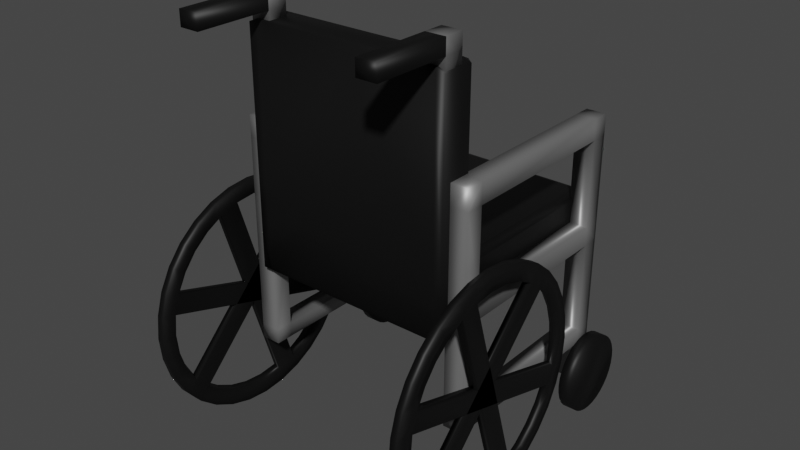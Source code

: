 # Source: wheelchair.blend  (saved by Blender 3.5.10; exported with 4.5.12 LTS)
import bpy
from mathutils import Matrix  # noqa: F401  (used for matrix-valued properties, if any)

bpy.ops.wm.read_factory_settings(use_empty=True)
scene = bpy.context.scene
scene.name = 'Scene'

# ---- collections
col_collection = bpy.data.collections.new('Collection'); scene.collection.children.link(col_collection)

# ---- materials (node trees are filled in below, after node groups)
mat_material = bpy.data.materials.new('Material')
mat_material.alpha_threshold = 0.0
mat_material.use_transparent_shadow = False
mat_material.roughness = 0.5
mat_material.line_color = (0.0, 0.0, 0.0, 1.0)
mat_material_001 = bpy.data.materials.new('Material.001')
mat_material_001.use_transparent_shadow = False

# ---- material node trees
mat_material.use_nodes = True; mat_material.node_tree.nodes.clear()
_N = mat_material.node_tree.nodes; _L = mat_material.node_tree.links
n0 = _N.new('ShaderNodeOutputMaterial'); n0.name = 'Material Output'; n0.location = (300, 300)
n1 = _N.new('ShaderNodeBsdfPrincipled'); n1.name = 'Principled BSDF'; n1.location = (10, 300)
n1.distribution = 'GGX'
n1.subsurface_method = 'RANDOM_WALK_SKIN'
n1.inputs[0].default_value = (0.2812, 0.2812, 0.2812, 1.0)
n1.inputs[1].default_value = 0.6239
n1.inputs[3].default_value = 1.45
n1.inputs[27].default_value = (0.0, 0.0, 0.0, 1.0)
n1.inputs[28].default_value = 1.0
_L.new(n1.outputs[0], n0.inputs[0])
n0.is_active_output = True
mat_material_001.use_nodes = True; mat_material_001.node_tree.nodes.clear()
_N = mat_material_001.node_tree.nodes; _L = mat_material_001.node_tree.links
n0 = _N.new('ShaderNodeBsdfPrincipled'); n0.name = 'Principled BSDF'; n0.location = (10, 300)
n0.distribution = 'GGX'
n0.subsurface_method = 'RANDOM_WALK_SKIN'
n0.inputs[0].default_value = (0.004255, 0.004255, 0.004255, 1.0)
n0.inputs[3].default_value = 1.45
n0.inputs[13].default_value = 0.2752
n0.inputs[27].default_value = (0.0, 0.0, 0.0, 1.0)
n0.inputs[28].default_value = 1.0
n1 = _N.new('ShaderNodeOutputMaterial'); n1.name = 'Material Output'; n1.location = (300, 300)
_L.new(n0.outputs[0], n1.inputs[0])
n1.is_active_output = True

# ---- world
world_world = bpy.data.worlds.new('World'); scene.world = world_world
world_world.use_nodes = True; world_world.node_tree.nodes.clear()
_N = world_world.node_tree.nodes; _L = world_world.node_tree.links
n0 = _N.new('ShaderNodeOutputWorld'); n0.name = 'World Output'; n0.location = (300, 300)
n1 = _N.new('ShaderNodeBackground'); n1.name = 'Background'; n1.location = (10, 300)
n1.inputs[0].default_value = (0.05088, 0.05088, 0.05088, 1.0)
_L.new(n1.outputs[0], n0.inputs[0])
n0.is_active_output = True
world_world.color = (0.05088, 0.05088, 0.05088)
world_world.use_sun_shadow = False
world_world.sun_shadow_jitter_overblur = 0.0

# ---- meshes
me_cube = bpy.data.meshes.new('Cube')
me_cube.from_pydata([(-0.9792, 0.9045, -0.01897), (-0.9792, 0.9045, -0.2173), (-0.9792, -1.068, -0.01897), (-0.9792, -1.068, -0.2173), (-1.0, -1.16, -0.8402), (-1.0, -1.16, -1.413), (-1.0, -0.8462, -1.413), (-1.172, 0.9045, -0.01897), (-1.0, -0.8462, -0.8402), (-1.172, 0.9045, -0.2173), (-1.172, -1.068, -0.01897), (-1.0, -1.16, 0.8591), (-1.172, -1.068, -0.2173), (-1.0, -0.8462, 0.8591), (0.0, -0.774, 0.8591), (0.0, -1.16, 0.8939), (0.0, -0.774, -0.7916), (0.0, -0.8462, -1.413), (0.0, 1.0, -0.8402), (0.0, -1.16, -1.413), (0.0, -1.16, -0.8402), (0.0, 1.0, -1.413), (-0.9792, 0.7377, -0.01897), (-0.9792, 0.7377, -0.2173), (-1.172, 0.7377, -0.01897), (-1.172, 0.7377, -0.2173), (-0.9792, -0.8961, -0.01897), (-1.172, -0.8961, -0.2173), (-0.9792, -0.8961, -0.2173), (-1.172, -0.8961, -0.01897), (-0.9792, 0.7377, -1.241), (-0.9792, 0.9045, -1.241), (-1.172, -0.8961, -1.241), (-1.172, -1.068, -1.241), (-1.172, 0.9045, -1.241), (-0.9792, -1.068, -1.241), (-1.172, 0.7377, -1.241), (-0.9792, -0.8961, -1.241), (-0.9792, 0.7377, -1.055), (-0.9792, 0.9045, -1.055), (-1.172, 0.9045, -1.055), (-1.172, 0.7377, -1.055), (-0.9792, -1.068, -1.055), (-0.9792, -0.8961, -1.055), (-1.172, -0.8961, -1.055), (-1.172, -1.068, -1.055), (-0.9792, 0.7377, -2.274), (-0.9792, 0.9045, -2.274), (-1.172, -0.8961, -2.274), (-1.172, -1.068, -2.274), (-1.172, 0.9045, -2.274), (-0.9792, -1.068, -2.274), (-1.172, 0.7377, -2.274), (-0.9792, -0.8961, -2.274), (-0.9792, 0.7377, -2.126), (-0.9792, 0.9045, -2.126), (-1.172, 0.7377, -2.126), (-1.172, 0.9045, -2.126), (-0.9792, -0.8961, -2.126), (-1.172, -0.8961, -2.126), (-1.172, -1.068, -2.126), (-0.9792, -1.068, -2.126), (-0.9166, 1.0, -1.413), (-0.9166, -1.16, -0.8402), (-0.9166, -0.8462, -1.413), (-0.9166, -1.16, 0.8939), (-0.9166, -0.774, -0.7916), (-0.9166, 1.0, -0.8402), (-0.9166, -1.16, -1.413), (-0.9166, -0.774, 0.8591), (-1.0, 0.8918, -0.8402), (-1.0, 0.8918, -1.413), (0.0, 0.8918, -0.7916), (0.0, 0.8918, -1.413), (-0.9166, 0.8918, -1.413), (-0.9166, 0.8918, -0.7916), (0.0, -0.8492, 0.8939), (-0.9166, -0.8465, 0.8939), (-0.7916, -0.9422, 0.9786), (-0.7916, -0.9422, 0.7857), (-0.7916, -1.135, 0.9786), (-0.7916, -1.135, 0.7857), (-0.9845, -0.9422, 0.9786), (-0.9845, -0.9422, 0.7857), (-0.9845, -1.135, 0.9786), (-0.9845, -1.135, 0.7857), (-0.7916, -1.135, 1.125), (-0.9845, -1.135, 1.125), (-0.7916, -0.9422, 1.125), (-0.9845, -0.9422, 1.125), (-0.7916, -1.874, 1.125), (-0.9845, -1.874, 1.125), (-0.7916, -1.874, 0.9786), (-0.9845, -1.874, 0.9786), (-1.286, 0.03665, -1.851), (-1.361, 0.004018, -1.851), (-1.286, 0.0171, -1.653), (-1.361, -0.0149, -1.659), (-1.286, -0.04078, -1.462), (-1.361, -0.07093, -1.475), (-1.286, -0.1348, -1.286), (-1.361, -0.1619, -1.304), (-1.286, -0.2613, -1.132), (-1.361, -0.2844, -1.155), (-1.286, -0.4154, -1.006), (-1.361, -0.4336, -1.033), (-1.286, -0.5913, -0.9116), (-1.361, -0.6038, -0.9418), (-1.286, -0.7821, -0.8538), (-1.361, -0.7885, -0.8858), (-1.286, -0.9806, -0.8342), (-1.361, -0.9806, -0.8668), (-1.286, -1.179, -0.8538), (-1.361, -1.173, -0.8858), (-1.286, -1.37, -0.9116), (-1.361, -1.357, -0.9418), (-1.286, -1.546, -1.006), (-1.361, -1.528, -1.033), (-1.286, -1.7, -1.132), (-1.361, -1.677, -1.155), (-1.286, -1.826, -1.286), (-1.361, -1.799, -1.304), (-1.286, -1.92, -1.462), (-1.361, -1.89, -1.475), (-1.286, -1.978, -1.653), (-1.361, -1.946, -1.659), (-1.286, -1.998, -1.851), (-1.361, -1.965, -1.851), (-1.286, -1.978, -2.05), (-1.361, -1.946, -2.044), (-1.286, -1.92, -2.241), (-1.361, -1.89, -2.228), (-1.286, -1.826, -2.417), (-1.361, -1.799, -2.398), (-1.286, -1.7, -2.571), (-1.361, -1.677, -2.548), (-1.286, -1.546, -2.697), (-1.361, -1.528, -2.67), (-1.286, -1.37, -2.791), (-1.361, -1.357, -2.761), (-1.286, -1.179, -2.849), (-1.361, -1.173, -2.817), (-1.286, -0.9806, -2.869), (-1.361, -0.9806, -2.836), (-1.286, -0.7821, -2.849), (-1.361, -0.7885, -2.817), (-1.286, -0.5913, -2.791), (-1.361, -0.6038, -2.761), (-1.286, -0.4154, -2.697), (-1.361, -0.4336, -2.67), (-1.286, -0.2613, -2.571), (-1.361, -0.2844, -2.548), (-1.286, -0.1348, -2.417), (-1.361, -0.1619, -2.398), (-1.286, -0.04078, -2.241), (-1.361, -0.07093, -2.228), (-1.286, 0.0171, -2.05), (-1.361, -0.0149, -2.044), (-1.361, 0.1531, -1.626), (-1.361, 0.1753, -1.851), (-1.361, 0.08735, -1.409), (-1.361, -0.01947, -1.209), (-1.361, -0.1632, -1.034), (-1.361, -0.3384, -0.8903), (-1.361, -0.5382, -0.7835), (-1.361, -0.7551, -0.7177), (-1.361, -0.9806, -0.6955), (-1.361, -1.206, -0.7177), (-1.361, -1.423, -0.7835), (-1.361, -1.623, -0.8903), (-1.361, -1.798, -1.034), (-1.361, -1.942, -1.209), (-1.361, -2.049, -1.409), (-1.361, -2.114, -1.626), (-1.361, -2.137, -1.851), (-1.361, -2.114, -2.077), (-1.361, -2.049, -2.294), (-1.361, -1.942, -2.494), (-1.361, -1.798, -2.669), (-1.361, -1.623, -2.813), (-1.361, -1.423, -2.919), (-1.361, -1.206, -2.985), (-1.361, -0.9806, -3.007), (-1.361, -0.7551, -2.985), (-1.361, -0.5382, -2.919), (-1.361, -0.3384, -2.813), (-1.361, -0.1632, -2.669), (-1.361, -0.01947, -2.494), (-1.361, 0.08735, -2.294), (-1.361, 0.1531, -2.077), (-1.286, 0.1753, -1.851), (-1.286, 0.1531, -1.626), (-1.286, 0.08735, -1.409), (-1.286, -0.01947, -1.209), (-1.286, -0.1632, -1.034), (-1.286, -0.3384, -0.8903), (-1.286, -0.5382, -0.7835), (-1.286, -0.7551, -0.7177), (-1.286, -0.9806, -0.6955), (-1.286, -1.206, -0.7177), (-1.286, -1.423, -0.7835), (-1.286, -1.623, -0.8903), (-1.286, -1.798, -1.034), (-1.286, -1.942, -1.209), (-1.286, -2.049, -1.409), (-1.286, -2.114, -1.626), (-1.286, -2.137, -1.851), (-1.286, -2.114, -2.077), (-1.286, -2.049, -2.294), (-1.286, -1.942, -2.494), (-1.286, -1.798, -2.669), (-1.286, -1.623, -2.813), (-1.286, -1.423, -2.919), (-1.286, -1.206, -2.985), (-1.286, -0.9806, -3.007), (-1.286, -0.7551, -2.985), (-1.286, -0.5382, -2.919), (-1.286, -0.3384, -2.813), (-1.286, -0.1632, -2.669), (-1.286, -0.01947, -2.494), (-1.286, 0.08735, -2.294), (-1.286, 0.1531, -2.077), (-1.18, 1.221, -2.613), (-1.302, 1.221, -2.613), (-1.18, 1.214, -2.537), (-1.302, 1.214, -2.537), (-1.18, 1.192, -2.465), (-1.302, 1.192, -2.465), (-1.18, 1.156, -2.398), (-1.302, 1.156, -2.398), (-1.18, 1.108, -2.34), (-1.302, 1.108, -2.34), (-1.18, 1.049, -2.291), (-1.302, 1.049, -2.291), (-1.18, 0.9826, -2.256), (-1.302, 0.9826, -2.256), (-1.18, 0.9101, -2.234), (-1.302, 0.9101, -2.234), (-1.18, 0.8347, -2.226), (-1.302, 0.8347, -2.226), (-1.18, 0.7593, -2.234), (-1.302, 0.7593, -2.234), (-1.18, 0.6868, -2.256), (-1.302, 0.6868, -2.256), (-1.18, 0.62, -2.291), (-1.302, 0.62, -2.291), (-1.18, 0.5615, -2.34), (-1.302, 0.5615, -2.34), (-1.18, 0.5134, -2.398), (-1.302, 0.5134, -2.398), (-1.18, 0.4777, -2.465), (-1.302, 0.4777, -2.465), (-1.18, 0.4557, -2.537), (-1.302, 0.4557, -2.537), (-1.18, 0.4483, -2.613), (-1.302, 0.4483, -2.613), (-1.18, 0.4557, -2.688), (-1.302, 0.4557, -2.688), (-1.18, 0.4777, -2.761), (-1.302, 0.4777, -2.761), (-1.18, 0.5134, -2.828), (-1.302, 0.5134, -2.828), (-1.18, 0.5615, -2.886), (-1.302, 0.5615, -2.886), (-1.18, 0.62, -2.934), (-1.302, 0.62, -2.934), (-1.18, 0.6868, -2.97), (-1.302, 0.6868, -2.97), (-1.18, 0.7593, -2.992), (-1.302, 0.7593, -2.992), (-1.18, 0.8347, -2.999), (-1.302, 0.8347, -2.999), (-1.18, 0.9101, -2.992), (-1.302, 0.9101, -2.992), (-1.18, 0.9826, -2.97), (-1.302, 0.9826, -2.97), (-1.18, 1.049, -2.934), (-1.302, 1.049, -2.934), (-1.18, 1.108, -2.886), (-1.302, 1.108, -2.886), (-1.18, 1.156, -2.828), (-1.302, 1.156, -2.828), (-1.18, 1.192, -2.761), (-1.302, 1.192, -2.761), (-1.18, 1.214, -2.688), (-1.302, 1.214, -2.688), (-0.9792, 0.7377, -2.683), (-0.9792, 0.9045, -2.683), (-1.172, 0.9045, -2.683), (-1.172, 0.7377, -2.683)], [], [(41, 40, 34, 36), (68, 63, 4, 5), (28, 26, 2, 3), (5, 4, 8, 6), (75, 70, 8, 66), (69, 13, 77), (8, 4, 11, 13), (66, 8, 13, 69), (3, 2, 10, 12), (74, 73, 17, 64), (9, 7, 0, 1), (63, 20, 15, 65), (62, 67, 18, 21), (25, 24, 7, 9), (64, 17, 19, 68), (26, 29, 10, 2), (0, 7, 24, 22), (27, 29, 24, 25), (1, 0, 22, 23), (39, 38, 30, 31), (12, 10, 29, 27), (22, 24, 29, 26), (23, 22, 26, 28), (25, 23, 28, 27), (59, 58, 54, 56), (55, 54, 46, 47), (40, 39, 31, 34), (43, 42, 35, 37), (44, 43, 38, 41), (42, 45, 33, 35), (45, 44, 32, 33), (32, 44, 41, 36), (23, 25, 41, 38), (9, 1, 39, 40), (1, 23, 38, 39), (25, 9, 40, 41), (12, 27, 44, 45), (3, 12, 45, 42), (27, 28, 43, 44), (28, 3, 42, 43), (43, 37, 30, 38), (37, 32, 36, 30), (48, 53, 51, 49), (46, 52, 289, 286), (48, 59, 56, 52), (61, 60, 49, 51), (60, 59, 48, 49), (58, 61, 51, 53), (56, 57, 50, 52), (57, 55, 47, 50), (34, 31, 55, 57), (36, 34, 57, 56), (30, 36, 56, 54), (31, 30, 54, 55), (37, 35, 61, 58), (33, 32, 59, 60), (35, 33, 60, 61), (32, 37, 58, 59), (58, 53, 46, 54), (53, 48, 52, 46), (6, 64, 68, 5), (4, 63, 65, 11), (71, 74, 64, 6), (16, 66, 69, 14), (14, 69, 77, 76), (72, 75, 66, 16), (19, 20, 63, 68), (18, 67, 75, 72), (62, 74, 71), (62, 21, 73, 74), (67, 70, 75), (6, 8, 70, 71), (70, 67, 62, 71), (77, 13, 11, 65), (76, 77, 65, 15), (78, 82, 89, 88), (83, 82, 78, 79), (85, 84, 82, 83), (81, 80, 84, 85), (83, 79, 81, 85), (79, 78, 80, 81), (88, 89, 87, 86), (87, 84, 93, 91), (82, 84, 87, 89), (80, 78, 88, 86), (93, 92, 90, 91), (84, 80, 92, 93), (80, 86, 90, 92), (86, 87, 91, 90), (190, 159, 158, 191), (191, 158, 160, 192), (192, 160, 161, 193), (193, 161, 162, 194), (194, 162, 163, 195), (195, 163, 164, 196), (196, 164, 165, 197), (197, 165, 166, 198), (198, 166, 167, 199), (199, 167, 168, 200), (200, 168, 169, 201), (201, 169, 170, 202), (202, 170, 171, 203), (203, 171, 172, 204), (204, 172, 173, 205), (205, 173, 174, 206), (206, 174, 175, 207), (207, 175, 176, 208), (208, 176, 177, 209), (209, 177, 178, 210), (210, 178, 179, 211), (211, 179, 180, 212), (212, 180, 181, 213), (213, 181, 182, 214), (214, 182, 183, 215), (215, 183, 184, 216), (216, 184, 185, 217), (217, 185, 186, 218), (218, 186, 187, 219), (219, 187, 188, 220), (96, 98, 99, 97), (220, 188, 189, 221), (221, 189, 159, 190), (98, 100, 101, 99), (95, 97, 158, 159), (97, 99, 160, 158), (99, 101, 161, 160), (101, 103, 162, 161), (103, 105, 163, 162), (105, 107, 164, 163), (107, 109, 165, 164), (109, 111, 166, 165), (111, 113, 167, 166), (113, 115, 168, 167), (115, 117, 169, 168), (117, 119, 170, 169), (119, 121, 171, 170), (121, 123, 172, 171), (123, 125, 173, 172), (125, 127, 174, 173), (127, 129, 175, 174), (129, 131, 176, 175), (131, 133, 177, 176), (133, 135, 178, 177), (135, 137, 179, 178), (137, 139, 180, 179), (139, 141, 181, 180), (141, 143, 182, 181), (143, 145, 183, 182), (145, 147, 184, 183), (147, 149, 185, 184), (149, 151, 186, 185), (151, 153, 187, 186), (153, 155, 188, 187), (155, 157, 189, 188), (157, 95, 159, 189), (96, 94, 190, 191), (98, 96, 191, 192), (100, 98, 192, 193), (102, 100, 193, 194), (104, 102, 194, 195), (106, 104, 195, 196), (108, 106, 196, 197), (110, 108, 197, 198), (112, 110, 198, 199), (114, 112, 199, 200), (116, 114, 200, 201), (118, 116, 201, 202), (120, 118, 202, 203), (122, 120, 203, 204), (124, 122, 204, 205), (126, 124, 205, 206), (128, 126, 206, 207), (130, 128, 207, 208), (132, 130, 208, 209), (134, 132, 209, 210), (136, 134, 210, 211), (138, 136, 211, 212), (140, 138, 212, 213), (142, 140, 213, 214), (144, 142, 214, 215), (146, 144, 215, 216), (148, 146, 216, 217), (150, 148, 217, 218), (152, 150, 218, 219), (154, 152, 219, 220), (156, 154, 220, 221), (94, 156, 221, 190), (100, 102, 103, 101), (132, 134, 102, 104), (104, 106, 107, 105), (106, 108, 109, 107), (108, 110, 111, 109), (110, 112, 113, 111), (144, 146, 112, 114), (114, 116, 117, 115), (116, 118, 119, 117), (118, 120, 121, 119), (120, 122, 123, 121), (154, 156, 122, 124), (124, 126, 127, 125), (126, 128, 129, 127), (128, 130, 131, 129), (130, 132, 133, 131), (133, 132, 104, 105), (134, 136, 137, 135), (136, 138, 139, 137), (138, 140, 141, 139), (140, 142, 143, 141), (142, 144, 145, 143), (145, 144, 114, 115), (146, 148, 149, 147), (148, 150, 151, 149), (150, 152, 153, 151), (152, 154, 155, 153), (155, 154, 124, 125), (156, 94, 95, 157), (94, 96, 97, 95), (222, 223, 225, 224), (224, 225, 227, 226), (226, 227, 229, 228), (228, 229, 231, 230), (230, 231, 233, 232), (232, 233, 235, 234), (234, 235, 237, 236), (236, 237, 239, 238), (238, 239, 241, 240), (240, 241, 243, 242), (242, 243, 245, 244), (244, 245, 247, 246), (246, 247, 249, 248), (248, 249, 251, 250), (250, 251, 253, 252), (252, 253, 255, 254), (254, 255, 257, 256), (256, 257, 259, 258), (258, 259, 261, 260), (260, 261, 263, 262), (262, 263, 265, 264), (264, 265, 267, 266), (266, 267, 269, 268), (268, 269, 271, 270), (270, 271, 273, 272), (272, 273, 275, 274), (274, 275, 277, 276), (276, 277, 279, 278), (278, 279, 281, 280), (280, 281, 283, 282), (225, 223, 285, 283, 281, 279, 277, 275, 273, 271, 269, 267, 265, 263, 261, 259, 257, 255, 253, 251, 249, 247, 245, 243, 241, 239, 237, 235, 233, 231, 229, 227), (282, 283, 285, 284), (284, 285, 223, 222), (222, 224, 226, 228, 230, 232, 234, 236, 238, 240, 242, 244, 246, 248, 250, 252, 254, 256, 258, 260, 262, 264, 266, 268, 270, 272, 274, 276, 278, 280, 282, 284), (288, 287, 286, 289), (52, 50, 288, 289), (50, 47, 287, 288), (47, 46, 286, 287), (146, 147, 113, 112), (147, 145, 115, 113), (134, 135, 103, 102), (135, 133, 105, 103), (156, 157, 123, 122), (157, 155, 125, 123)])
me_cube.polygons.foreach_set('use_smooth', [True] * 261)
me_cube.polygons.foreach_set('material_index', [0, 1, 0, 1, 1, 1, 1, 1, 0, 1, 0, 1, 1, 0, 1, 0, 0, 0, 0, 0, 0, 0, 0, 0, 0, 0, 0, 0, 0, 0, 0, 0, 0, 0, 0, 0, 0, 0, 0, 0, 0, 0, 0, 0, 0, 0, 0, 0, 0, 0, 0, 0, 0, 0, 0, 0, 0, 0, 0, 0, 1, 1, 1, 1, 1, 1, 1, 1, 1, 1, 1, 1, 1, 1, 1, 0, 0, 0, 0, 0, 0, 0, 1, 0, 0, 1, 1, 1, 1, 1, 1, 1, 1, 1, 1, 1, 1, 1, 1, 1, 1, 1, 1, 1, 1, 1, 1, 1, 1, 1, 1, 1, 1, 1, 1, 1, 1, 1, 1, 1, 1, 1, 1, 1, 1, 1, 1, 1, 1, 1, 1, 1, 1, 1, 1, 1, 1, 1, 1, 1, 1, 1, 1, 1, 1, 1, 1, 1, 1, 1, 1, 1, 1, 1, 1, 1, 1, 1, 1, 1, 1, 1, 1, 1, 1, 1, 1, 1, 1, 1, 1, 1, 1, 1, 1, 1, 1, 1, 1, 1, 1, 1, 1, 1, 1, 1, 1, 1, 1, 1, 1, 1, 1, 1, 1, 1, 1, 1, 1, 1, 1, 1, 1, 1, 1, 1, 1, 1, 1, 1, 1, 1, 1, 1, 1, 1, 1, 1, 1, 1, 1, 1, 1, 1, 1, 1, 1, 1, 1, 1, 1, 1, 1, 1, 1, 1, 1, 1, 1, 1, 1, 1, 1, 1, 1, 1, 1, 1, 1, 1, 1, 0, 0, 0, 0, 1, 1, 1, 1, 1, 1])
_uv = me_cube.uv_layers.new(name='UVMap')
_uv.uv.foreach_set('vector', [0.125, 0.7289, 0.125, 0.75, 0.125, 0.75, 0.125, 0.7289, 0.375, 0.9896, 0.625, 0.9896, 0.625, 1.0, 0.375, 1.0, 0.375, 0.4782, 0.625, 0.4782, 0.625, 0.5, 0.375, 0.5, 0.375, 0.0, 0.625, 0.0, 0.625, 0.01922, 0.375, 0.01922, 0.8646, 0.5135, 0.875, 0.5135, 0.875, 0.7308, 0.8646, 0.7308, 0.8646, 0.7308, 0.875, 0.7308, 0.8646, 0.7344, 0.625, 0.01922, 0.625, 0.0, 0.625, 0.0, 0.625, 0.01922, 0.8646, 0.7308, 0.875, 0.7308, 0.875, 0.7308, 0.8646, 0.7308, 0.375, 0.5, 0.625, 0.5, 0.625, 0.75, 0.375, 0.75, 0.1354, 0.5135, 0.25, 0.5135, 0.25, 0.7308, 0.1354, 0.7308, 0.375, 0.75, 0.625, 0.75, 0.625, 1.0, 0.375, 1.0, 0.625, 0.9896, 0.625, 0.875, 0.625, 0.875, 0.625, 0.9896, 0.375, 0.2604, 0.625, 0.2604, 0.625, 0.375, 0.375, 0.375, 0.125, 0.7289, 0.375, 0.7289, 0.375, 0.75, 0.125, 0.75, 0.1354, 0.7308, 0.25, 0.7308, 0.25, 0.75, 0.1354, 0.75, 0.625, 0.7282, 0.875, 0.7282, 0.875, 0.75, 0.625, 0.75, 0.625, 0.5, 0.875, 0.5, 0.875, 0.5211, 0.625, 0.5211, 0.125, 0.5218, 0.375, 0.5218, 0.375, 0.7289, 0.125, 0.7289, 0.375, 0.25, 0.625, 0.25, 0.625, 0.2711, 0.375, 0.2711, 0.375, 0.25, 0.375, 0.2711, 0.375, 0.2711, 0.375, 0.25, 0.125, 0.5, 0.375, 0.5, 0.375, 0.5218, 0.125, 0.5218, 0.625, 0.5211, 0.875, 0.5211, 0.875, 0.7282, 0.625, 0.7282, 0.375, 0.2711, 0.625, 0.2711, 0.625, 0.4782, 0.375, 0.4782, 0.375, 0.02114, 0.625, 0.02114, 0.625, 0.2282, 0.375, 0.2282, 0.375, 0.2282, 0.625, 0.2282, 0.625, 0.02114, 0.375, 0.02114, 0.375, 0.25, 0.375, 0.2711, 0.375, 0.2711, 0.375, 0.25, 0.375, 0.75, 0.375, 1.0, 0.375, 1.0, 0.375, 0.75, 0.375, 0.4782, 0.375, 0.5, 0.375, 0.5, 0.375, 0.4782, 0.375, 0.2282, 0.625, 0.2282, 0.625, 0.02114, 0.375, 0.02114, 0.375, 0.5, 0.375, 0.75, 0.375, 0.75, 0.375, 0.5, 0.125, 0.5, 0.125, 0.5218, 0.125, 0.5218, 0.125, 0.5, 0.125, 0.5218, 0.125, 0.5218, 0.125, 0.7289, 0.125, 0.7289, 0.625, 0.02114, 0.375, 0.02114, 0.375, 0.02114, 0.625, 0.02114, 0.375, 0.75, 0.375, 1.0, 0.375, 1.0, 0.375, 0.75, 0.375, 0.25, 0.375, 0.2711, 0.375, 0.2711, 0.375, 0.25, 0.125, 0.7289, 0.125, 0.75, 0.125, 0.75, 0.125, 0.7289, 0.125, 0.5, 0.125, 0.5218, 0.125, 0.5218, 0.125, 0.5, 0.375, 0.5, 0.375, 0.75, 0.375, 0.75, 0.375, 0.5, 0.375, 0.2282, 0.625, 0.2282, 0.625, 0.2282, 0.375, 0.2282, 0.375, 0.4782, 0.375, 0.5, 0.375, 0.5, 0.375, 0.4782, 0.375, 0.4782, 0.375, 0.4782, 0.375, 0.2711, 0.375, 0.2711, 0.625, 0.2282, 0.375, 0.2282, 0.375, 0.02114, 0.625, 0.02114, 0.375, 0.2282, 0.625, 0.2282, 0.625, 0.25, 0.375, 0.25, 0.625, 0.02114, 0.375, 0.02114, 0.375, 0.02114, 0.625, 0.02114, 0.125, 0.5218, 0.125, 0.5218, 0.125, 0.7289, 0.125, 0.7289, 0.375, 0.5, 0.375, 0.75, 0.375, 0.75, 0.375, 0.5, 0.125, 0.5, 0.125, 0.5218, 0.125, 0.5218, 0.125, 0.5, 0.375, 0.4782, 0.375, 0.5, 0.375, 0.5, 0.375, 0.4782, 0.125, 0.7289, 0.125, 0.75, 0.125, 0.75, 0.125, 0.7289, 0.375, 0.75, 0.375, 1.0, 0.375, 1.0, 0.375, 0.75, 0.375, 0.75, 0.375, 1.0, 0.375, 1.0, 0.375, 0.75, 0.125, 0.7289, 0.125, 0.75, 0.125, 0.75, 0.125, 0.7289, 0.625, 0.02114, 0.375, 0.02114, 0.375, 0.02114, 0.625, 0.02114, 0.375, 0.25, 0.375, 0.2711, 0.375, 0.2711, 0.375, 0.25, 0.375, 0.4782, 0.375, 0.5, 0.375, 0.5, 0.375, 0.4782, 0.125, 0.5, 0.125, 0.5218, 0.125, 0.5218, 0.125, 0.5, 0.375, 0.5, 0.375, 0.75, 0.375, 0.75, 0.375, 0.5, 0.375, 0.2282, 0.625, 0.2282, 0.625, 0.2282, 0.375, 0.2282, 0.375, 0.4782, 0.375, 0.4782, 0.375, 0.2711, 0.375, 0.2711, 0.625, 0.2282, 0.375, 0.2282, 0.375, 0.02114, 0.625, 0.02114, 0.125, 0.7308, 0.1354, 0.7308, 0.1354, 0.75, 0.125, 0.75, 0.625, 1.0, 0.625, 0.9896, 0.625, 0.9896, 0.625, 1.0, 0.125, 0.5135, 0.1354, 0.5135, 0.1354, 0.7308, 0.125, 0.7308, 0.75, 0.7308, 0.8646, 0.7308, 0.8646, 0.7308, 0.75, 0.7308, 0.75, 0.7308, 0.8646, 0.7308, 0.8646, 0.7344, 0.75, 0.7345, 0.75, 0.5135, 0.8646, 0.5135, 0.8646, 0.7308, 0.75, 0.7308, 0.375, 0.875, 0.625, 0.875, 0.625, 0.9896, 0.375, 0.9896, 0.75, 0.5, 0.8646, 0.5, 0.8646, 0.5135, 0.75, 0.5135, 0.1354, 0.5, 0.1354, 0.5135, 0.125, 0.5135, 0.1354, 0.5, 0.25, 0.5, 0.25, 0.5135, 0.1354, 0.5135, 0.8646, 0.5, 0.875, 0.5135, 0.8646, 0.5135, 0.375, 0.01922, 0.625, 0.01922, 0.625, 0.2365, 0.375, 0.2365, 0.625, 0.2365, 0.625, 0.2604, 0.375, 0.2604, 0.375, 0.2365, 0.8646, 0.7344, 0.875, 0.7308, 0.875, 0.75, 0.8646, 0.75, 0.75, 0.7345, 0.8646, 0.7344, 0.8646, 0.75, 0.75, 0.75, 0.625, 0.5, 0.625, 0.25, 0.625, 0.25, 0.625, 0.5, 0.375, 0.25, 0.625, 0.25, 0.625, 0.5, 0.375, 0.5, 0.375, 0.5, 0.625, 0.5, 0.625, 0.75, 0.375, 0.75, 0.375, 0.75, 0.625, 0.75, 0.625, 1.0, 0.375, 1.0, 0.125, 0.5, 0.375, 0.5, 0.375, 0.75, 0.125, 0.75, 0.625, 0.5, 0.875, 0.5, 0.875, 0.75, 0.625, 0.75, 0.375, 0.0, 0.625, 0.0, 0.625, 0.25, 0.375, 0.25, 0.625, 0.5, 0.625, 0.5, 0.625, 0.5, 0.625, 0.5, 0.625, 0.75, 0.625, 0.5, 0.625, 0.5, 0.625, 0.75, 0.875, 0.75, 0.875, 0.5, 0.875, 0.5, 0.875, 0.75, 0.625, 1.0, 0.625, 0.75, 0.625, 0.75, 0.625, 1.0, 0.625, 1.0, 0.625, 0.75, 0.625, 0.75, 0.625, 1.0, 0.875, 0.75, 0.875, 0.75, 0.875, 0.75, 0.875, 0.75, 0.375, 0.25, 0.625, 0.25, 0.625, 0.25, 0.375, 0.25, 1.0, 0.5, 1.0, 1.0, 0.9688, 1.0, 0.9688, 0.5, 0.9688, 0.5, 0.9688, 1.0, 0.9375, 1.0, 0.9375, 0.5, 0.9375, 0.5, 0.9375, 1.0, 0.9062, 1.0, 0.9062, 0.5, 0.9062, 0.5, 0.9062, 1.0, 0.875, 1.0, 0.875, 0.5, 0.875, 0.5, 0.875, 1.0, 0.8438, 1.0, 0.8438, 0.5, 0.8438, 0.5, 0.8438, 1.0, 0.8125, 1.0, 0.8125, 0.5, 0.8125, 0.5, 0.8125, 1.0, 0.7812, 1.0, 0.7812, 0.5, 0.7812, 0.5, 0.7812, 1.0, 0.75, 1.0, 0.75, 0.5, 0.75, 0.5, 0.75, 1.0, 0.7188, 1.0, 0.7188, 0.5, 0.7188, 0.5, 0.7188, 1.0, 0.6875, 1.0, 0.6875, 0.5, 0.6875, 0.5, 0.6875, 1.0, 0.6562, 1.0, 0.6562, 0.5, 0.6562, 0.5, 0.6562, 1.0, 0.625, 1.0, 0.625, 0.5, 0.625, 0.5, 0.625, 1.0, 0.5938, 1.0, 0.5938, 0.5, 0.5938, 0.5, 0.5938, 1.0, 0.5625, 1.0, 0.5625, 0.5, 0.5625, 0.5, 0.5625, 1.0, 0.5312, 1.0, 0.5312, 0.5, 0.5312, 0.5, 0.5312, 1.0, 0.5, 1.0, 0.5, 0.5, 0.5, 0.5, 0.5, 1.0, 0.4688, 1.0, 0.4688, 0.5, 0.4688, 0.5, 0.4688, 1.0, 0.4375, 1.0, 0.4375, 0.5, 0.4375, 0.5, 0.4375, 1.0, 0.4062, 1.0, 0.4062, 0.5, 0.4062, 0.5, 0.4062, 1.0, 0.375, 1.0, 0.375, 0.5, 0.375, 0.5, 0.375, 1.0, 0.3438, 1.0, 0.3438, 0.5, 0.3438, 0.5, 0.3438, 1.0, 0.3125, 1.0, 0.3125, 0.5, 0.3125, 0.5, 0.3125, 1.0, 0.2812, 1.0, 0.2812, 0.5, 0.2812, 0.5, 0.2812, 1.0, 0.25, 1.0, 0.25, 0.5, 0.25, 0.5, 0.25, 1.0, 0.2188, 1.0, 0.2188, 0.5, 0.2188, 0.5, 0.2188, 1.0, 0.1875, 1.0, 0.1875, 0.5, 0.1875, 0.5, 0.1875, 1.0, 0.1562, 1.0, 0.1562, 0.5, 0.1562, 0.5, 0.1562, 1.0, 0.125, 1.0, 0.125, 0.5, 0.125, 0.5, 0.125, 1.0, 0.09375, 1.0, 0.09375, 0.5, 0.09375, 0.5, 0.09375, 1.0, 0.0625, 1.0, 0.0625, 0.5, 0.7912, 0.4571, 0.8308, 0.4451, 0.3282, 0.4389, 0.2899, 0.4505, 0.0625, 0.5, 0.0625, 1.0, 0.03125, 1.0, 0.03125, 0.5, 0.03125, 0.5, 0.03125, 1.0, 0.0, 1.0, 0.0, 0.5, 0.8308, 0.4451, 0.8673, 0.4256, 0.3636, 0.42, 0.3282, 0.4389, 0.25, 0.4544, 0.2899, 0.4505, 0.2968, 0.4854, 0.25, 0.49, 0.2899, 0.4505, 0.3282, 0.4389, 0.3418, 0.4717, 0.2968, 0.4854, 0.3282, 0.4389, 0.3636, 0.42, 0.3833, 0.4496, 0.3418, 0.4717, 0.3636, 0.42, 0.3946, 0.3946, 0.4197, 0.4197, 0.3833, 0.4496, 0.3946, 0.3946, 0.42, 0.3636, 0.4496, 0.3833, 0.4197, 0.4197, 0.42, 0.3636, 0.4389, 0.3282, 0.4717, 0.3418, 0.4496, 0.3833, 0.4389, 0.3282, 0.4505, 0.2899, 0.4854, 0.2968, 0.4717, 0.3418, 0.4505, 0.2899, 0.4544, 0.25, 0.49, 0.25, 0.4854, 0.2968, 0.4544, 0.25, 0.4505, 0.2101, 0.4854, 0.2032, 0.49, 0.25, 0.4505, 0.2101, 0.4389, 0.1718, 0.4717, 0.1582, 0.4854, 0.2032, 0.4389, 0.1718, 0.42, 0.1364, 0.4496, 0.1167, 0.4717, 0.1582, 0.42, 0.1364, 0.3946, 0.1054, 0.4197, 0.08029, 0.4496, 0.1167, 0.3946, 0.1054, 0.3636, 0.08002, 0.3833, 0.05045, 0.4197, 0.08029, 0.3636, 0.08002, 0.3282, 0.06113, 0.3418, 0.02827, 0.3833, 0.05045, 0.3282, 0.06113, 0.2899, 0.0495, 0.2968, 0.01461, 0.3418, 0.02827, 0.2899, 0.0495, 0.25, 0.04557, 0.25, 0.01, 0.2968, 0.01461, 0.25, 0.04557, 0.2101, 0.0495, 0.2032, 0.01461, 0.25, 0.01, 0.2101, 0.0495, 0.1718, 0.06113, 0.1582, 0.02827, 0.2032, 0.01461, 0.1718, 0.06113, 0.1364, 0.08002, 0.1167, 0.05045, 0.1582, 0.02827, 0.1364, 0.08002, 0.1054, 0.1054, 0.08029, 0.08029, 0.1167, 0.05045, 0.1054, 0.1054, 0.08002, 0.1364, 0.05045, 0.1167, 0.08029, 0.08029, 0.08002, 0.1364, 0.06113, 0.1718, 0.02827, 0.1582, 0.05045, 0.1167, 0.06113, 0.1718, 0.0495, 0.2101, 0.01461, 0.2032, 0.02827, 0.1582, 0.0495, 0.2101, 0.04557, 0.25, 0.01, 0.25, 0.01461, 0.2032, 0.04557, 0.25, 0.0495, 0.2899, 0.01461, 0.2968, 0.01, 0.25, 0.0495, 0.2899, 0.06113, 0.3282, 0.02827, 0.3418, 0.01461, 0.2968, 0.06113, 0.3282, 0.08002, 0.3636, 0.05045, 0.3833, 0.02827, 0.3418, 0.08002, 0.3636, 0.1054, 0.3946, 0.08029, 0.4197, 0.05045, 0.3833, 0.1054, 0.3946, 0.1364, 0.42, 0.1167, 0.4496, 0.08029, 0.4197, 0.1364, 0.42, 0.1718, 0.4389, 0.1582, 0.4717, 0.1167, 0.4496, 0.1718, 0.4389, 0.2101, 0.4505, 0.2032, 0.4854, 0.1582, 0.4717, 0.2101, 0.4505, 0.25, 0.4544, 0.25, 0.49, 0.2032, 0.4854, 0.7912, 0.4571, 0.75, 0.4612, 0.75, 0.49, 0.7968, 0.4854, 0.8308, 0.4451, 0.7912, 0.4571, 0.7968, 0.4854, 0.8418, 0.4717, 0.8673, 0.4256, 0.8308, 0.4451, 0.8418, 0.4717, 0.8833, 0.4496, 0.8993, 0.3993, 0.8673, 0.4256, 0.8833, 0.4496, 0.9197, 0.4197, 0.9256, 0.3673, 0.8993, 0.3993, 0.9197, 0.4197, 0.9496, 0.3833, 0.9451, 0.3308, 0.9256, 0.3673, 0.9496, 0.3833, 0.9717, 0.3418, 0.9571, 0.2912, 0.9451, 0.3308, 0.9717, 0.3418, 0.9854, 0.2968, 0.9612, 0.25, 0.9571, 0.2912, 0.9854, 0.2968, 0.99, 0.25, 0.9571, 0.2088, 0.9612, 0.25, 0.99, 0.25, 0.9854, 0.2032, 0.9451, 0.1692, 0.9571, 0.2088, 0.9854, 0.2032, 0.9717, 0.1582, 0.9256, 0.1327, 0.9451, 0.1692, 0.9717, 0.1582, 0.9496, 0.1167, 0.8993, 0.1007, 0.9256, 0.1327, 0.9496, 0.1167, 0.9197, 0.08029, 0.8673, 0.07439, 0.8993, 0.1007, 0.9197, 0.08029, 0.8833, 0.05045, 0.8308, 0.05487, 0.8673, 0.07439, 0.8833, 0.05045, 0.8418, 0.02827, 0.7912, 0.04285, 0.8308, 0.05487, 0.8418, 0.02827, 0.7968, 0.01461, 0.75, 0.0388, 0.7912, 0.04285, 0.7968, 0.01461, 0.75, 0.01, 0.7088, 0.04285, 0.75, 0.0388, 0.75, 0.01, 0.7032, 0.01461, 0.6692, 0.05487, 0.7088, 0.04285, 0.7032, 0.01461, 0.6582, 0.02827, 0.6327, 0.07439, 0.6692, 0.05487, 0.6582, 0.02827, 0.6167, 0.05045, 0.6007, 0.1007, 0.6327, 0.07439, 0.6167, 0.05045, 0.5803, 0.08029, 0.5744, 0.1327, 0.6007, 0.1007, 0.5803, 0.08029, 0.5504, 0.1167, 0.5549, 0.1692, 0.5744, 0.1327, 0.5504, 0.1167, 0.5283, 0.1582, 0.5429, 0.2088, 0.5549, 0.1692, 0.5283, 0.1582, 0.5146, 0.2032, 0.5388, 0.25, 0.5429, 0.2088, 0.5146, 0.2032, 0.51, 0.25, 0.5429, 0.2912, 0.5388, 0.25, 0.51, 0.25, 0.5146, 0.2968, 0.5549, 0.3308, 0.5429, 0.2912, 0.5146, 0.2968, 0.5283, 0.3418, 0.5744, 0.3673, 0.5549, 0.3308, 0.5283, 0.3418, 0.5504, 0.3833, 0.6007, 0.3993, 0.5744, 0.3673, 0.5504, 0.3833, 0.5803, 0.4197, 0.6327, 0.4256, 0.6007, 0.3993, 0.5803, 0.4197, 0.6167, 0.4496, 0.6692, 0.4451, 0.6327, 0.4256, 0.6167, 0.4496, 0.6582, 0.4717, 0.7088, 0.4571, 0.6692, 0.4451, 0.6582, 0.4717, 0.7032, 0.4854, 0.75, 0.4612, 0.7088, 0.4571, 0.7032, 0.4854, 0.75, 0.49, 0.8673, 0.4256, 0.8993, 0.3993, 0.3946, 0.3946, 0.3636, 0.42, 0.6327, 0.07439, 0.6007, 0.1007, 0.8993, 0.3993, 0.9256, 0.3673, 0.9256, 0.3673, 0.9451, 0.3308, 0.4389, 0.3282, 0.42, 0.3636, 0.9451, 0.3308, 0.9571, 0.2912, 0.4505, 0.2899, 0.4389, 0.3282, 0.9571, 0.2912, 0.9612, 0.25, 0.4544, 0.25, 0.4505, 0.2899, 0.9612, 0.25, 0.9571, 0.2088, 0.4505, 0.2101, 0.4544, 0.25, 0.5429, 0.2912, 0.5549, 0.3308, 0.9571, 0.2088, 0.9451, 0.1692, 0.9451, 0.1692, 0.9256, 0.1327, 0.42, 0.1364, 0.4389, 0.1718, 0.9256, 0.1327, 0.8993, 0.1007, 0.3946, 0.1054, 0.42, 0.1364, 0.8993, 0.1007, 0.8673, 0.07439, 0.3636, 0.08002, 0.3946, 0.1054, 0.8673, 0.07439, 0.8308, 0.05487, 0.3282, 0.06113, 0.3636, 0.08002, 0.6692, 0.4451, 0.7088, 0.4571, 0.8308, 0.05487, 0.7912, 0.04285, 0.7912, 0.04285, 0.75, 0.0388, 0.25, 0.04557, 0.2899, 0.0495, 0.75, 0.0388, 0.7088, 0.04285, 0.2101, 0.0495, 0.25, 0.04557, 0.7088, 0.04285, 0.6692, 0.05487, 0.1718, 0.06113, 0.2101, 0.0495, 0.6692, 0.05487, 0.6327, 0.07439, 0.1364, 0.08002, 0.1718, 0.06113, 0.1364, 0.08002, 0.6327, 0.07439, 0.9256, 0.3673, 0.42, 0.3636, 0.6007, 0.1007, 0.5744, 0.1327, 0.08002, 0.1364, 0.1054, 0.1054, 0.5744, 0.1327, 0.5549, 0.1692, 0.06113, 0.1718, 0.08002, 0.1364, 0.5549, 0.1692, 0.5429, 0.2088, 0.0495, 0.2101, 0.06113, 0.1718, 0.5429, 0.2088, 0.5388, 0.25, 0.04557, 0.25, 0.0495, 0.2101, 0.5388, 0.25, 0.5429, 0.2912, 0.0495, 0.2899, 0.04557, 0.25, 0.0495, 0.2899, 0.5429, 0.2912, 0.9451, 0.1692, 0.4389, 0.1718, 0.5549, 0.3308, 0.5744, 0.3673, 0.08002, 0.3636, 0.06113, 0.3282, 0.5744, 0.3673, 0.6007, 0.3993, 0.1054, 0.3946, 0.08002, 0.3636, 0.6007, 0.3993, 0.6327, 0.4256, 0.1364, 0.42, 0.1054, 0.3946, 0.6327, 0.4256, 0.6692, 0.4451, 0.1718, 0.4389, 0.1364, 0.42, 0.1718, 0.4389, 0.6692, 0.4451, 0.7912, 0.04285, 0.2899, 0.0495, 0.7088, 0.4571, 0.75, 0.4612, 0.25, 0.4544, 0.2101, 0.4505, 0.75, 0.4612, 0.7912, 0.4571, 0.2899, 0.4505, 0.25, 0.4544, 1.0, 0.5, 1.0, 1.0, 0.9688, 1.0, 0.9688, 0.5, 0.9688, 0.5, 0.9688, 1.0, 0.9375, 1.0, 0.9375, 0.5, 0.9375, 0.5, 0.9375, 1.0, 0.9062, 1.0, 0.9062, 0.5, 0.9062, 0.5, 0.9062, 1.0, 0.875, 1.0, 0.875, 0.5, 0.875, 0.5, 0.875, 1.0, 0.8438, 1.0, 0.8438, 0.5, 0.8438, 0.5, 0.8438, 1.0, 0.8125, 1.0, 0.8125, 0.5, 0.8125, 0.5, 0.8125, 1.0, 0.7812, 1.0, 0.7812, 0.5, 0.7812, 0.5, 0.7812, 1.0, 0.75, 1.0, 0.75, 0.5, 0.75, 0.5, 0.75, 1.0, 0.7188, 1.0, 0.7188, 0.5, 0.7188, 0.5, 0.7188, 1.0, 0.6875, 1.0, 0.6875, 0.5, 0.6875, 0.5, 0.6875, 1.0, 0.6562, 1.0, 0.6562, 0.5, 0.6562, 0.5, 0.6562, 1.0, 0.625, 1.0, 0.625, 0.5, 0.625, 0.5, 0.625, 1.0, 0.5938, 1.0, 0.5938, 0.5, 0.5938, 0.5, 0.5938, 1.0, 0.5625, 1.0, 0.5625, 0.5, 0.5625, 0.5, 0.5625, 1.0, 0.5312, 1.0, 0.5312, 0.5, 0.5312, 0.5, 0.5312, 1.0, 0.5, 1.0, 0.5, 0.5, 0.5, 0.5, 0.5, 1.0, 0.4688, 1.0, 0.4688, 0.5, 0.4688, 0.5, 0.4688, 1.0, 0.4375, 1.0, 0.4375, 0.5, 0.4375, 0.5, 0.4375, 1.0, 0.4062, 1.0, 0.4062, 0.5, 0.4062, 0.5, 0.4062, 1.0, 0.375, 1.0, 0.375, 0.5, 0.375, 0.5, 0.375, 1.0, 0.3438, 1.0, 0.3438, 0.5, 0.3438, 0.5, 0.3438, 1.0, 0.3125, 1.0, 0.3125, 0.5, 0.3125, 0.5, 0.3125, 1.0, 0.2812, 1.0, 0.2812, 0.5, 0.2812, 0.5, 0.2812, 1.0, 0.25, 1.0, 0.25, 0.5, 0.25, 0.5, 0.25, 1.0, 0.2188, 1.0, 0.2188, 0.5, 0.2188, 0.5, 0.2188, 1.0, 0.1875, 1.0, 0.1875, 0.5, 0.1875, 0.5, 0.1875, 1.0, 0.1562, 1.0, 0.1562, 0.5, 0.1562, 0.5, 0.1562, 1.0, 0.125, 1.0, 0.125, 0.5, 0.125, 0.5, 0.125, 1.0, 0.09375, 1.0, 0.09375, 0.5, 0.09375, 0.5, 0.09375, 1.0, 0.0625, 1.0, 0.0625, 0.5, 0.2968, 0.4854, 0.25, 0.49, 0.2032, 0.4854, 0.1582, 0.4717, 0.1167, 0.4496, 0.08029, 0.4197, 0.05045, 0.3833, 0.02827, 0.3418, 0.01461, 0.2968, 0.01, 0.25, 0.01461, 0.2032, 0.02827, 0.1582, 0.05045, 0.1167, 0.08029, 0.08029, 0.1167, 0.05045, 0.1582, 0.02827, 0.2032, 0.01461, 0.25, 0.01, 0.2968, 0.01461, 0.3418, 0.02827, 0.3833, 0.05045, 0.4197, 0.08029, 0.4496, 0.1167, 0.4717, 0.1582, 0.4854, 0.2032, 0.49, 0.25, 0.4854, 0.2968, 0.4717, 0.3418, 0.4496, 0.3833, 0.4197, 0.4197, 0.3833, 0.4496, 0.3418, 0.4717, 0.0625, 0.5, 0.0625, 1.0, 0.03125, 1.0, 0.03125, 0.5, 0.03125, 0.5, 0.03125, 1.0, 0.0, 1.0, 0.0, 0.5, 0.75, 0.49, 0.7968, 0.4854, 0.8418, 0.4717, 0.8833, 0.4496, 0.9197, 0.4197, 0.9496, 0.3833, 0.9717, 0.3418, 0.9854, 0.2968, 0.99, 0.25, 0.9854, 0.2032, 0.9717, 0.1582, 0.9496, 0.1167, 0.9197, 0.08029, 0.8833, 0.05045, 0.8418, 0.02827, 0.7968, 0.01461, 0.75, 0.01, 0.7032, 0.01461, 0.6582, 0.02827, 0.6167, 0.05045, 0.5803, 0.08029, 0.5504, 0.1167, 0.5283, 0.1582, 0.5146, 0.2032, 0.51, 0.25, 0.5146, 0.2968, 0.5283, 0.3418, 0.5504, 0.3833, 0.5803, 0.4197, 0.6167, 0.4496, 0.6582, 0.4717, 0.7032, 0.4854, 0.375, 0.0, 0.625, 0.0, 0.625, 0.02114, 0.375, 0.02114, 0.125, 0.7289, 0.125, 0.75, 0.125, 0.75, 0.125, 0.7289, 0.375, 0.75, 0.375, 1.0, 0.375, 1.0, 0.375, 0.75, 0.375, 0.25, 0.375, 0.2711, 0.375, 0.2711, 0.375, 0.25, 0.5549, 0.3308, 0.06113, 0.3282, 0.4505, 0.2101, 0.9571, 0.2088, 0.06113, 0.3282, 0.0495, 0.2899, 0.4389, 0.1718, 0.4505, 0.2101, 0.6007, 0.1007, 0.1054, 0.1054, 0.3946, 0.3946, 0.8993, 0.3993, 0.1054, 0.1054, 0.1364, 0.08002, 0.42, 0.3636, 0.3946, 0.3946, 0.7088, 0.4571, 0.2101, 0.4505, 0.3282, 0.06113, 0.8308, 0.05487, 0.2101, 0.4505, 0.1718, 0.4389, 0.2899, 0.0495, 0.3282, 0.06113])
me_cube.materials.append(mat_material)
me_cube.materials.append(mat_material_001)
me_cube.use_mirror_vertex_groups = False
me_cube.update()

# ---- objects
ob_wheelchair = bpy.data.objects.new('wheelchair', me_cube)

# ---- transforms, parenting, visibility, modifiers, constraints
ob_wheelchair.location = (0.0, 0.0, 0.0)
ob_wheelchair.lock_rotations_4d = False
ob_wheelchair.empty_display_type = 'ARROWS'
ob_wheelchair.lineart.crease_threshold = 0.0
_m = ob_wheelchair.modifiers.new('Mirror', 'MIRROR')

# ---- collection membership
col_collection.objects.link(ob_wheelchair)

# ---- scene / render settings (as saved in the file)
scene.frame_start = 1; scene.frame_end = 250; scene.frame_set(1)
scene.render.engine = 'BLENDER_EEVEE_NEXT'
scene.cycles.sampling_pattern = 'TABULATED_SOBOL'
scene.view_settings.view_transform = 'Filmic'
bpy.context.view_layer.update()

# ---- added for rendering (the .blend has no active camera and no usable light): camera, sun
cam_auto = bpy.data.cameras.new('AutoCamera')
cam_auto.lens = 50.0
cam_auto.sensor_width = 36.0
cam_auto.clip_end = 1000.0
ob_auto_camera = bpy.data.objects.new('AutoCamera', cam_auto)
scene.collection.objects.link(ob_auto_camera)
ob_auto_camera.location = (5.53224, -7.09635, 3.48438)
ob_auto_camera.rotation_euler = (1.09748, -7.21219e-08, 0.694738)
scene.camera = ob_auto_camera
light_auto_sun = bpy.data.lights.new('AutoSun', 'SUN')
light_auto_sun.energy = 3.0
light_auto_sun.angle = 0.0523599
ob_auto_sun = bpy.data.objects.new('AutoSun', light_auto_sun)
scene.collection.objects.link(ob_auto_sun)
ob_auto_sun.rotation_euler = (0.872665, 0.174533, 0.523599)
bpy.context.view_layer.update()
